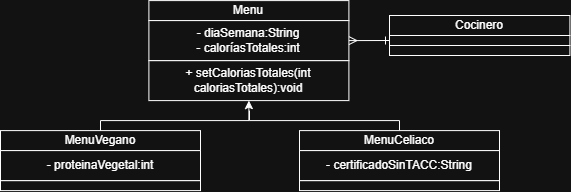

The diagram above was exported from draw.io. Its source (the exported page's mxGraphModel, read from the mxfile embedded in the PNG):
<mxGraphModel dx="696" dy="303.1" grid="1" gridSize="10" guides="1" tooltips="1" connect="1" arrows="1" fold="1" page="1" pageScale="0.1" pageWidth="827" pageHeight="1169" math="0" shadow="0">
  <root>
    <mxCell id="0" />
    <mxCell id="1" parent="0" />
    <mxCell id="iuQFrf4xBdPvjsGc8Q8P-17" connectable="0" parent="1" style="group" value="" vertex="1">
      <mxGeometry height="40" width="180.39999999999998" x="430" y="154.9" as="geometry" />
    </mxCell>
    <mxCell id="T1MLv5rn5i5XT6LKSFM4-15" parent="iuQFrf4xBdPvjsGc8Q8P-17" style="rounded=0;whiteSpace=wrap;html=1;container=0;" value="" vertex="1">
      <mxGeometry height="10" width="180.4" y="30" as="geometry" />
    </mxCell>
    <mxCell id="T1MLv5rn5i5XT6LKSFM4-13" parent="iuQFrf4xBdPvjsGc8Q8P-17" style="rounded=0;whiteSpace=wrap;html=1;container=0;" value="Cocinero" vertex="1">
      <mxGeometry height="20" width="180.4" as="geometry" />
    </mxCell>
    <mxCell id="T1MLv5rn5i5XT6LKSFM4-14" parent="iuQFrf4xBdPvjsGc8Q8P-17" style="rounded=0;whiteSpace=wrap;html=1;container=0;align=center;labelPosition=center;verticalLabelPosition=middle;verticalAlign=middle;" value="" vertex="1">
      <mxGeometry height="10" width="180.4" y="20" as="geometry" />
    </mxCell>
    <mxCell id="iuQFrf4xBdPvjsGc8Q8P-18" connectable="0" parent="1" style="group" value="" vertex="1">
      <mxGeometry height="80" width="200" x="189.4" y="160" as="geometry" />
    </mxCell>
    <mxCell id="iuQFrf4xBdPvjsGc8Q8P-3" parent="iuQFrf4xBdPvjsGc8Q8P-18" style="rounded=0;whiteSpace=wrap;html=1;container=0;" value="+ setCaloriasTotales(int caloriasTotales):void" vertex="1">
      <mxGeometry height="40" width="200" y="40" as="geometry" />
    </mxCell>
    <mxCell id="iuQFrf4xBdPvjsGc8Q8P-4" parent="iuQFrf4xBdPvjsGc8Q8P-18" style="rounded=0;whiteSpace=wrap;html=1;container=0;" value="Menu" vertex="1">
      <mxGeometry height="20" width="200" y="-20" as="geometry" />
    </mxCell>
    <mxCell id="iuQFrf4xBdPvjsGc8Q8P-5" parent="iuQFrf4xBdPvjsGc8Q8P-18" style="rounded=0;whiteSpace=wrap;html=1;container=0;align=center;labelPosition=center;verticalLabelPosition=middle;verticalAlign=middle;" value="- diaSemana:String&lt;div&gt;- caloríasTotales:int&lt;/div&gt;" vertex="1">
      <mxGeometry height="40" width="200" as="geometry" />
    </mxCell>
    <mxCell id="iuQFrf4xBdPvjsGc8Q8P-27" connectable="0" parent="1" style="group" value="" vertex="1">
      <mxGeometry height="60" width="200" x="41" y="270" as="geometry" />
    </mxCell>
    <mxCell id="iuQFrf4xBdPvjsGc8Q8P-20" parent="iuQFrf4xBdPvjsGc8Q8P-27" style="rounded=0;whiteSpace=wrap;html=1;container=0;" value="" vertex="1">
      <mxGeometry height="10" width="200" y="50" as="geometry" />
    </mxCell>
    <mxCell id="iuQFrf4xBdPvjsGc8Q8P-21" parent="iuQFrf4xBdPvjsGc8Q8P-27" style="rounded=0;whiteSpace=wrap;html=1;container=0;" value="MenuVegano" vertex="1">
      <mxGeometry height="20" width="200" as="geometry" />
    </mxCell>
    <mxCell id="iuQFrf4xBdPvjsGc8Q8P-22" parent="iuQFrf4xBdPvjsGc8Q8P-27" style="rounded=0;whiteSpace=wrap;html=1;container=0;align=center;labelPosition=center;verticalLabelPosition=middle;verticalAlign=middle;" value="- proteinaVegetal:int" vertex="1">
      <mxGeometry height="30" width="200" y="20" as="geometry" />
    </mxCell>
    <mxCell id="iuQFrf4xBdPvjsGc8Q8P-28" connectable="0" parent="1" style="group" value="" vertex="1">
      <mxGeometry height="60" width="200" x="340" y="270" as="geometry" />
    </mxCell>
    <mxCell id="iuQFrf4xBdPvjsGc8Q8P-24" parent="iuQFrf4xBdPvjsGc8Q8P-28" style="rounded=0;whiteSpace=wrap;html=1;container=0;" value="" vertex="1">
      <mxGeometry height="10" width="200" y="50" as="geometry" />
    </mxCell>
    <mxCell id="iuQFrf4xBdPvjsGc8Q8P-30" edge="1" parent="iuQFrf4xBdPvjsGc8Q8P-28" source="iuQFrf4xBdPvjsGc8Q8P-25" style="edgeStyle=orthogonalEdgeStyle;rounded=0;orthogonalLoop=1;jettySize=auto;html=1;exitX=0.5;exitY=0;exitDx=0;exitDy=0;endArrow=none;endFill=0;">
      <mxGeometry relative="1" as="geometry">
        <Array as="points">
          <mxPoint x="100" y="-10" />
          <mxPoint x="-50" y="-10" />
        </Array>
        <mxPoint x="-50" y="-19.99999999999997" as="targetPoint" />
      </mxGeometry>
    </mxCell>
    <mxCell id="iuQFrf4xBdPvjsGc8Q8P-25" parent="iuQFrf4xBdPvjsGc8Q8P-28" style="rounded=0;whiteSpace=wrap;html=1;container=0;" value="MenuCeliaco" vertex="1">
      <mxGeometry height="20" width="200" as="geometry" />
    </mxCell>
    <mxCell id="iuQFrf4xBdPvjsGc8Q8P-26" parent="iuQFrf4xBdPvjsGc8Q8P-28" style="rounded=0;whiteSpace=wrap;html=1;container=0;align=center;labelPosition=center;verticalLabelPosition=middle;verticalAlign=middle;" value="- certificadoSinTACC:String" vertex="1">
      <mxGeometry height="30" width="200" y="20" as="geometry" />
    </mxCell>
    <mxCell id="iuQFrf4xBdPvjsGc8Q8P-29" edge="1" parent="1" source="iuQFrf4xBdPvjsGc8Q8P-21" style="edgeStyle=orthogonalEdgeStyle;rounded=0;orthogonalLoop=1;jettySize=auto;html=1;exitX=0.5;exitY=0;exitDx=0;exitDy=0;entryX=0.5;entryY=1;entryDx=0;entryDy=0;" target="iuQFrf4xBdPvjsGc8Q8P-3">
      <mxGeometry relative="1" as="geometry">
        <Array as="points">
          <mxPoint x="141" y="260" />
          <mxPoint x="289" y="260" />
        </Array>
      </mxGeometry>
    </mxCell>
    <mxCell id="iuQFrf4xBdPvjsGc8Q8P-31" edge="1" parent="1" source="iuQFrf4xBdPvjsGc8Q8P-5" style="edgeStyle=orthogonalEdgeStyle;rounded=0;orthogonalLoop=1;jettySize=auto;html=1;exitX=1;exitY=0.5;exitDx=0;exitDy=0;entryX=0;entryY=0.5;entryDx=0;entryDy=0;endArrow=ERone;endFill=0;startArrow=ERmany;startFill=0;" target="T1MLv5rn5i5XT6LKSFM4-14">
      <mxGeometry relative="1" as="geometry">
        <Array as="points">
          <mxPoint x="430" y="180" />
        </Array>
      </mxGeometry>
    </mxCell>
  </root>
</mxGraphModel>